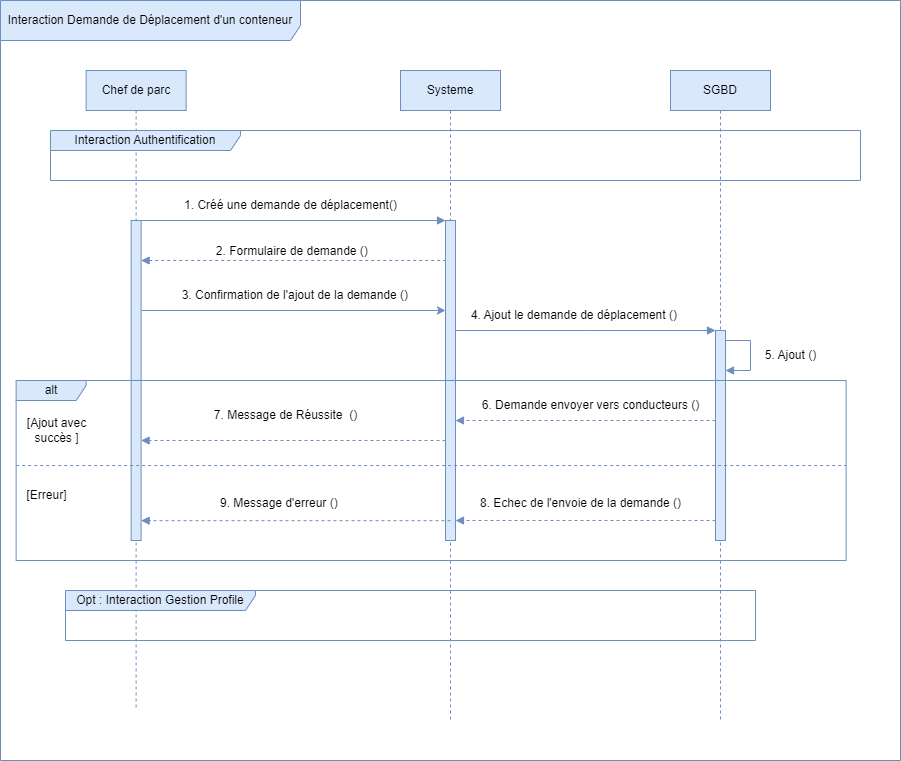

The diagram above was exported from draw.io. Its source (the exported page's mxGraphModel, read from the mxfile embedded in the PNG):
<mxGraphModel dx="1434" dy="760" grid="1" gridSize="10" guides="1" tooltips="1" connect="1" arrows="1" fold="1" page="1" pageScale="1" pageWidth="3300" pageHeight="4681" math="0" shadow="0">
  <root>
    <mxCell id="0" />
    <mxCell id="1" parent="0" />
    <mxCell id="lEZM7s57jCQ3XpTvGU5U-1" value="Interaction Demande de Déplacement d'un conteneur" style="shape=umlFrame;whiteSpace=wrap;html=1;pointerEvents=0;recursiveResize=0;container=1;collapsible=0;width=300;fillColor=#dae8fc;strokeColor=#6c8ebf;height=40;" parent="1" vertex="1">
      <mxGeometry width="900" height="760" as="geometry" />
    </mxCell>
    <mxCell id="lEZM7s57jCQ3XpTvGU5U-2" value="Chef de parc" style="shape=umlLifeline;perimeter=lifelinePerimeter;whiteSpace=wrap;html=1;container=0;dropTarget=0;collapsible=0;recursiveResize=0;outlineConnect=0;portConstraint=eastwest;newEdgeStyle={&quot;edgeStyle&quot;:&quot;elbowEdgeStyle&quot;,&quot;elbow&quot;:&quot;vertical&quot;,&quot;curved&quot;:0,&quot;rounded&quot;:0};fillColor=#dae8fc;strokeColor=#6c8ebf;" parent="lEZM7s57jCQ3XpTvGU5U-1" vertex="1">
      <mxGeometry x="85.62" y="70" width="100" height="640" as="geometry" />
    </mxCell>
    <mxCell id="lEZM7s57jCQ3XpTvGU5U-3" value="" style="html=1;points=[];perimeter=orthogonalPerimeter;outlineConnect=0;targetShapes=umlLifeline;portConstraint=eastwest;newEdgeStyle={&quot;edgeStyle&quot;:&quot;elbowEdgeStyle&quot;,&quot;elbow&quot;:&quot;vertical&quot;,&quot;curved&quot;:0,&quot;rounded&quot;:0};fillColor=#dae8fc;strokeColor=#6c8ebf;" parent="lEZM7s57jCQ3XpTvGU5U-2" vertex="1">
      <mxGeometry x="45" y="150" width="10" height="320" as="geometry" />
    </mxCell>
    <mxCell id="lEZM7s57jCQ3XpTvGU5U-4" value="" style="html=1;verticalAlign=bottom;endArrow=none;edgeStyle=elbowEdgeStyle;elbow=vertical;curved=0;rounded=0;fillColor=#dae8fc;strokeColor=#6c8ebf;startArrow=block;startFill=1;endFill=0;" parent="lEZM7s57jCQ3XpTvGU5U-1" source="lEZM7s57jCQ3XpTvGU5U-8" target="lEZM7s57jCQ3XpTvGU5U-3" edge="1">
      <mxGeometry relative="1" as="geometry">
        <mxPoint x="225.62" y="220" as="sourcePoint" />
        <Array as="points">
          <mxPoint x="240.62" y="220" />
        </Array>
      </mxGeometry>
    </mxCell>
    <mxCell id="lEZM7s57jCQ3XpTvGU5U-5" value="&lt;font style=&quot;font-size: 12px;&quot;&gt;2. Formulaire de demande ()&amp;nbsp;&lt;/font&gt;" style="html=1;verticalAlign=bottom;endArrow=none;dashed=1;endSize=8;edgeStyle=elbowEdgeStyle;elbow=vertical;curved=0;rounded=0;fillColor=#dae8fc;strokeColor=#6c8ebf;endFill=0;startArrow=block;startFill=1;" parent="lEZM7s57jCQ3XpTvGU5U-1" source="lEZM7s57jCQ3XpTvGU5U-3" target="lEZM7s57jCQ3XpTvGU5U-8" edge="1">
      <mxGeometry relative="1" as="geometry">
        <mxPoint x="225.62" y="295" as="targetPoint" />
        <Array as="points">
          <mxPoint x="310.62" y="260" />
          <mxPoint x="230.62" y="290" />
        </Array>
      </mxGeometry>
    </mxCell>
    <mxCell id="lEZM7s57jCQ3XpTvGU5U-6" value="1. Créé une demande de déplacement()" style="text;html=1;align=center;verticalAlign=middle;resizable=0;points=[];autosize=1;strokeColor=none;fillColor=none;" parent="lEZM7s57jCQ3XpTvGU5U-1" vertex="1">
      <mxGeometry x="170" y="190" width="240" height="30" as="geometry" />
    </mxCell>
    <mxCell id="lEZM7s57jCQ3XpTvGU5U-7" value="Systeme" style="shape=umlLifeline;perimeter=lifelinePerimeter;whiteSpace=wrap;html=1;container=0;dropTarget=0;collapsible=0;recursiveResize=0;outlineConnect=0;portConstraint=eastwest;newEdgeStyle={&quot;edgeStyle&quot;:&quot;elbowEdgeStyle&quot;,&quot;elbow&quot;:&quot;vertical&quot;,&quot;curved&quot;:0,&quot;rounded&quot;:0};fillColor=#dae8fc;strokeColor=#6c8ebf;" parent="lEZM7s57jCQ3XpTvGU5U-1" vertex="1">
      <mxGeometry x="400" y="70" width="100" height="650" as="geometry" />
    </mxCell>
    <mxCell id="lEZM7s57jCQ3XpTvGU5U-8" value="" style="html=1;points=[];perimeter=orthogonalPerimeter;outlineConnect=0;targetShapes=umlLifeline;portConstraint=eastwest;newEdgeStyle={&quot;edgeStyle&quot;:&quot;elbowEdgeStyle&quot;,&quot;elbow&quot;:&quot;vertical&quot;,&quot;curved&quot;:0,&quot;rounded&quot;:0};fillColor=#dae8fc;strokeColor=#6c8ebf;" parent="lEZM7s57jCQ3XpTvGU5U-7" vertex="1">
      <mxGeometry x="45" y="150" width="10" height="320" as="geometry" />
    </mxCell>
    <mxCell id="lEZM7s57jCQ3XpTvGU5U-10" value="SGBD" style="shape=umlLifeline;perimeter=lifelinePerimeter;whiteSpace=wrap;html=1;container=0;dropTarget=0;collapsible=0;recursiveResize=0;outlineConnect=0;portConstraint=eastwest;newEdgeStyle={&quot;edgeStyle&quot;:&quot;elbowEdgeStyle&quot;,&quot;elbow&quot;:&quot;vertical&quot;,&quot;curved&quot;:0,&quot;rounded&quot;:0};fillColor=#dae8fc;strokeColor=#6c8ebf;" parent="lEZM7s57jCQ3XpTvGU5U-1" vertex="1">
      <mxGeometry x="670" y="70" width="100" height="650" as="geometry" />
    </mxCell>
    <mxCell id="lEZM7s57jCQ3XpTvGU5U-11" value="" style="html=1;points=[];perimeter=orthogonalPerimeter;outlineConnect=0;targetShapes=umlLifeline;portConstraint=eastwest;newEdgeStyle={&quot;edgeStyle&quot;:&quot;elbowEdgeStyle&quot;,&quot;elbow&quot;:&quot;vertical&quot;,&quot;curved&quot;:0,&quot;rounded&quot;:0};fillColor=#dae8fc;strokeColor=#6c8ebf;" parent="lEZM7s57jCQ3XpTvGU5U-10" vertex="1">
      <mxGeometry x="45" y="260" width="10" height="210" as="geometry" />
    </mxCell>
    <mxCell id="lEZM7s57jCQ3XpTvGU5U-27" value="" style="edgeStyle=none;orthogonalLoop=1;jettySize=auto;html=1;rounded=0;fillColor=#dae8fc;strokeColor=#6c8ebf;endArrow=block;endFill=1;" parent="lEZM7s57jCQ3XpTvGU5U-10" source="lEZM7s57jCQ3XpTvGU5U-11" target="lEZM7s57jCQ3XpTvGU5U-11" edge="1">
      <mxGeometry width="100" relative="1" as="geometry">
        <mxPoint x="60" y="270" as="sourcePoint" />
        <mxPoint x="150" y="270" as="targetPoint" />
        <Array as="points">
          <mxPoint x="80" y="270" />
          <mxPoint x="80" y="300" />
          <mxPoint x="70" y="300" />
          <mxPoint x="60" y="300" />
        </Array>
      </mxGeometry>
    </mxCell>
    <mxCell id="lEZM7s57jCQ3XpTvGU5U-14" value="" style="edgeStyle=none;orthogonalLoop=1;jettySize=auto;html=1;rounded=0;fillColor=#dae8fc;strokeColor=#6c8ebf;endArrow=none;endFill=0;startArrow=classic;startFill=1;" parent="lEZM7s57jCQ3XpTvGU5U-1" source="lEZM7s57jCQ3XpTvGU5U-8" edge="1">
      <mxGeometry width="100" relative="1" as="geometry">
        <mxPoint x="440" y="310" as="sourcePoint" />
        <mxPoint x="141" y="310" as="targetPoint" />
        <Array as="points">
          <mxPoint x="290" y="310" />
        </Array>
      </mxGeometry>
    </mxCell>
    <mxCell id="lEZM7s57jCQ3XpTvGU5U-15" value="3. Confirmation de l'ajout de la demande ()&amp;nbsp;" style="text;html=1;align=center;verticalAlign=middle;resizable=0;points=[];autosize=1;strokeColor=none;fillColor=none;" parent="lEZM7s57jCQ3XpTvGU5U-1" vertex="1">
      <mxGeometry x="170.62" y="280" width="250" height="30" as="geometry" />
    </mxCell>
    <mxCell id="lEZM7s57jCQ3XpTvGU5U-21" value="Opt : Interaction Gestion Profile" style="shape=umlFrame;whiteSpace=wrap;html=1;pointerEvents=0;recursiveResize=0;container=1;collapsible=0;width=190;height=20;fillColor=#dae8fc;strokeColor=#6c8ebf;" parent="lEZM7s57jCQ3XpTvGU5U-1" vertex="1">
      <mxGeometry x="65" y="590" width="690" height="50" as="geometry" />
    </mxCell>
    <mxCell id="lEZM7s57jCQ3XpTvGU5U-23" value="" style="edgeStyle=none;orthogonalLoop=1;jettySize=auto;html=1;rounded=0;fillColor=#dae8fc;strokeColor=#6c8ebf;endArrow=block;endFill=1;" parent="lEZM7s57jCQ3XpTvGU5U-1" source="lEZM7s57jCQ3XpTvGU5U-8" target="lEZM7s57jCQ3XpTvGU5U-11" edge="1">
      <mxGeometry width="100" relative="1" as="geometry">
        <mxPoint x="460" y="330" as="sourcePoint" />
        <mxPoint x="710" y="330" as="targetPoint" />
        <Array as="points">
          <mxPoint x="590" y="330" />
        </Array>
      </mxGeometry>
    </mxCell>
    <mxCell id="lEZM7s57jCQ3XpTvGU5U-28" value="5. Ajout ()" style="text;html=1;align=center;verticalAlign=middle;resizable=0;points=[];autosize=1;strokeColor=none;fillColor=none;" parent="lEZM7s57jCQ3XpTvGU5U-1" vertex="1">
      <mxGeometry x="755" y="340" width="70" height="30" as="geometry" />
    </mxCell>
    <mxCell id="lEZM7s57jCQ3XpTvGU5U-30" value="" style="edgeStyle=none;orthogonalLoop=1;jettySize=auto;html=1;rounded=0;dashed=1;fillColor=#dae8fc;strokeColor=#6c8ebf;endArrow=block;endFill=1;" parent="lEZM7s57jCQ3XpTvGU5U-1" source="lEZM7s57jCQ3XpTvGU5U-11" target="lEZM7s57jCQ3XpTvGU5U-8" edge="1">
      <mxGeometry width="100" relative="1" as="geometry">
        <mxPoint x="560" y="390" as="sourcePoint" />
        <mxPoint x="460" y="380" as="targetPoint" />
        <Array as="points">
          <mxPoint x="670" y="420" />
          <mxPoint x="620" y="420" />
          <mxPoint x="530" y="420" />
        </Array>
      </mxGeometry>
    </mxCell>
    <mxCell id="lEZM7s57jCQ3XpTvGU5U-34" value="" style="edgeStyle=none;orthogonalLoop=1;jettySize=auto;html=1;rounded=0;fillColor=#dae8fc;strokeColor=#6c8ebf;endArrow=block;endFill=1;dashed=1;" parent="lEZM7s57jCQ3XpTvGU5U-1" source="lEZM7s57jCQ3XpTvGU5U-8" edge="1" target="lEZM7s57jCQ3XpTvGU5U-3">
      <mxGeometry width="100" relative="1" as="geometry">
        <mxPoint x="440" y="400" as="sourcePoint" />
        <mxPoint x="140" y="400" as="targetPoint" />
        <Array as="points">
          <mxPoint x="310" y="440" />
        </Array>
      </mxGeometry>
    </mxCell>
    <mxCell id="lEZM7s57jCQ3XpTvGU5U-25" value="4. Ajout le demande de déplacement ()&amp;nbsp;" style="text;html=1;align=center;verticalAlign=middle;resizable=0;points=[];autosize=1;strokeColor=none;fillColor=none;" parent="lEZM7s57jCQ3XpTvGU5U-1" vertex="1">
      <mxGeometry x="460" y="300" width="230" height="30" as="geometry" />
    </mxCell>
    <mxCell id="BKf6Ws3RKS-Ym1gstgXX-2" value="alt" style="shape=umlFrame;whiteSpace=wrap;html=1;pointerEvents=0;recursiveResize=0;container=1;collapsible=0;width=70;height=20;fillColor=#dae8fc;strokeColor=#6c8ebf;" vertex="1" parent="lEZM7s57jCQ3XpTvGU5U-1">
      <mxGeometry x="15.620000000000001" y="380" width="830" height="180" as="geometry" />
    </mxCell>
    <mxCell id="BKf6Ws3RKS-Ym1gstgXX-3" value="" style="line;strokeWidth=1;dashed=1;labelPosition=center;verticalLabelPosition=bottom;align=left;verticalAlign=top;spacingLeft=20;spacingTop=15;html=1;whiteSpace=wrap;fillColor=#dae8fc;strokeColor=#6c8ebf;" vertex="1" parent="BKf6Ws3RKS-Ym1gstgXX-2">
      <mxGeometry y="80" width="830" height="10" as="geometry" />
    </mxCell>
    <mxCell id="BKf6Ws3RKS-Ym1gstgXX-12" value="[Ajout avec &lt;br&gt;succès ]" style="text;html=1;align=center;verticalAlign=middle;resizable=0;points=[];autosize=1;strokeColor=none;fillColor=none;" vertex="1" parent="BKf6Ws3RKS-Ym1gstgXX-2">
      <mxGeometry y="30" width="80" height="40" as="geometry" />
    </mxCell>
    <mxCell id="lEZM7s57jCQ3XpTvGU5U-31" value="6. Demande envoyer vers conducteurs ()" style="text;html=1;align=center;verticalAlign=middle;resizable=0;points=[];autosize=1;strokeColor=none;fillColor=none;" parent="BKf6Ws3RKS-Ym1gstgXX-2" vertex="1">
      <mxGeometry x="454.38" y="10" width="240" height="30" as="geometry" />
    </mxCell>
    <mxCell id="lEZM7s57jCQ3XpTvGU5U-32" value="7. Message de Réussite&amp;nbsp; ()" style="text;html=1;align=center;verticalAlign=middle;resizable=0;points=[];autosize=1;strokeColor=none;fillColor=none;" parent="BKf6Ws3RKS-Ym1gstgXX-2" vertex="1">
      <mxGeometry x="184.38" y="20" width="170" height="30" as="geometry" />
    </mxCell>
    <mxCell id="BKf6Ws3RKS-Ym1gstgXX-14" value="[Erreur]" style="text;html=1;align=center;verticalAlign=middle;resizable=0;points=[];autosize=1;strokeColor=none;fillColor=none;" vertex="1" parent="BKf6Ws3RKS-Ym1gstgXX-2">
      <mxGeometry x="-1.7763568394002505e-15" y="100" width="60" height="30" as="geometry" />
    </mxCell>
    <mxCell id="BKf6Ws3RKS-Ym1gstgXX-16" value="" style="edgeStyle=none;orthogonalLoop=1;jettySize=auto;html=1;rounded=0;dashed=1;fillColor=#dae8fc;strokeColor=#6c8ebf;endArrow=block;endFill=1;" edge="1" parent="lEZM7s57jCQ3XpTvGU5U-1" source="lEZM7s57jCQ3XpTvGU5U-11" target="lEZM7s57jCQ3XpTvGU5U-8">
      <mxGeometry width="100" relative="1" as="geometry">
        <mxPoint x="725" y="430" as="sourcePoint" />
        <mxPoint x="465" y="430" as="targetPoint" />
        <Array as="points">
          <mxPoint x="690" y="520" />
          <mxPoint x="580" y="520" />
          <mxPoint x="500" y="520" />
        </Array>
      </mxGeometry>
    </mxCell>
    <mxCell id="BKf6Ws3RKS-Ym1gstgXX-18" value="" style="edgeStyle=none;orthogonalLoop=1;jettySize=auto;html=1;rounded=0;exitX=0.5;exitY=0.938;exitDx=0;exitDy=0;exitPerimeter=0;dashed=1;endArrow=block;endFill=1;fillColor=#dae8fc;strokeColor=#6c8ebf;" edge="1" parent="lEZM7s57jCQ3XpTvGU5U-1" source="lEZM7s57jCQ3XpTvGU5U-8" target="lEZM7s57jCQ3XpTvGU5U-3">
      <mxGeometry width="100" relative="1" as="geometry">
        <mxPoint x="270" y="520" as="sourcePoint" />
        <mxPoint x="370" y="520" as="targetPoint" />
        <Array as="points" />
      </mxGeometry>
    </mxCell>
    <mxCell id="lEZM7s57jCQ3XpTvGU5U-22" value="Interaction Authentification" style="shape=umlFrame;whiteSpace=wrap;html=1;pointerEvents=0;recursiveResize=0;container=1;collapsible=0;width=190;height=20;fillColor=#dae8fc;strokeColor=#6c8ebf;" parent="1" vertex="1">
      <mxGeometry x="50" y="130" width="810" height="50" as="geometry" />
    </mxCell>
    <mxCell id="BKf6Ws3RKS-Ym1gstgXX-17" value="8. Echec de l'envoie de la demande ()" style="text;html=1;align=center;verticalAlign=middle;resizable=0;points=[];autosize=1;strokeColor=none;fillColor=none;" vertex="1" parent="1">
      <mxGeometry x="470" y="488" width="220" height="30" as="geometry" />
    </mxCell>
    <mxCell id="BKf6Ws3RKS-Ym1gstgXX-19" value="9. Message d'erreur ()&amp;nbsp;" style="text;html=1;align=center;verticalAlign=middle;resizable=0;points=[];autosize=1;strokeColor=none;fillColor=none;" vertex="1" parent="1">
      <mxGeometry x="210" y="488" width="140" height="30" as="geometry" />
    </mxCell>
  </root>
</mxGraphModel>